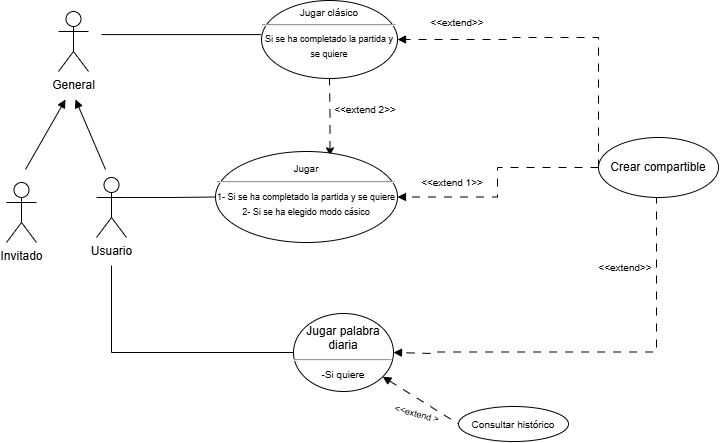

The diagram above was exported from draw.io. Its source (the exported page's mxGraphModel, read from the mxfile embedded in the PNG):
<mxGraphModel dx="963" dy="582" grid="0" gridSize="10" guides="1" tooltips="1" connect="1" arrows="1" fold="1" page="1" pageScale="1" pageWidth="827" pageHeight="1169" math="0" shadow="0">
  <root>
    <mxCell id="0" />
    <mxCell id="1" parent="0" />
    <mxCell id="9_8A4Sxt3M_z4MpKmekL-6" edge="1" parent="1" source="uwJM7t1OosVY28d_PWFy-1" style="edgeStyle=orthogonalEdgeStyle;rounded=0;orthogonalLoop=1;jettySize=auto;html=1;exitX=1;exitY=0.3333333333333333;exitDx=0;exitDy=0;exitPerimeter=0;entryX=0;entryY=0.5;entryDx=0;entryDy=0;defaultLabelBackgroundColor=page;endArrow=none;endFill=0;" target="9_8A4Sxt3M_z4MpKmekL-5">
      <mxGeometry relative="1" x="0.0056" as="geometry" />
    </mxCell>
    <mxCell id="uwJM7t1OosVY28d_PWFy-1" parent="1" style="shape=umlActor;verticalLabelPosition=bottom;verticalAlign=top;html=1;outlineConnect=0;" value="Usuario" vertex="1">
      <mxGeometry height="60" width="30" x="159" y="290" as="geometry" />
    </mxCell>
    <mxCell id="uwJM7t1OosVY28d_PWFy-2" parent="1" style="shape=umlActor;verticalLabelPosition=bottom;verticalAlign=top;html=1;outlineConnect=0;" value="Invitado" vertex="1">
      <mxGeometry height="60" width="30" x="69" y="295" as="geometry" />
    </mxCell>
    <mxCell id="uwJM7t1OosVY28d_PWFy-5" parent="1" style="shape=umlActor;verticalLabelPosition=bottom;verticalAlign=top;html=1;outlineConnect=0;" value="General" vertex="1">
      <mxGeometry height="60" width="30" x="121" y="124" as="geometry" />
    </mxCell>
    <mxCell id="uwJM7t1OosVY28d_PWFy-9" edge="1" parent="1" style="html=1;verticalAlign=bottom;endArrow=block;edgeStyle=sequenceEdgeStyle;libavoidRouting=0;curved=0;rounded=0;" value="">
      <mxGeometry relative="1" width="80" as="geometry">
        <mxPoint x="88" y="282" as="sourcePoint" />
        <mxPoint x="128" y="212" as="targetPoint" />
      </mxGeometry>
    </mxCell>
    <mxCell id="uwJM7t1OosVY28d_PWFy-10" edge="1" parent="1" style="html=1;verticalAlign=bottom;endArrow=block;edgeStyle=sequenceEdgeStyle;libavoidRouting=0;curved=0;rounded=0;" value="">
      <mxGeometry relative="1" width="80" as="geometry">
        <mxPoint x="168" y="282" as="sourcePoint" />
        <mxPoint x="138" y="212" as="targetPoint" />
      </mxGeometry>
    </mxCell>
    <mxCell id="h8nLESoZfofVaZO2bUCA-13" edge="1" parent="1" source="h8nLESoZfofVaZO2bUCA-12" style="edgeStyle=orthogonalEdgeStyle;rounded=0;orthogonalLoop=1;jettySize=auto;html=1;exitX=0;exitY=0.5;exitDx=0;exitDy=0;entryX=1;entryY=0.5;entryDx=0;entryDy=0;dashed=1;dashPattern=8 8;endArrow=block;endFill=1;" target="9_8A4Sxt3M_z4MpKmekL-7">
      <mxGeometry relative="1" as="geometry">
        <Array as="points">
          <mxPoint x="661" y="150" />
          <mxPoint x="570" y="150" />
          <mxPoint x="570" y="152" />
        </Array>
        <mxPoint x="460" y="150" as="targetPoint" />
      </mxGeometry>
    </mxCell>
    <mxCell id="h8nLESoZfofVaZO2bUCA-12" parent="1" style="ellipse;whiteSpace=wrap;html=1;" value="Crear compartible" vertex="1">
      <mxGeometry height="60" width="120" x="661" y="250" as="geometry" />
    </mxCell>
    <mxCell id="h8nLESoZfofVaZO2bUCA-17" edge="1" parent="1" source="h8nLESoZfofVaZO2bUCA-12" style="edgeStyle=orthogonalEdgeStyle;rounded=0;orthogonalLoop=1;jettySize=auto;html=1;exitX=0;exitY=0.5;exitDx=0;exitDy=0;entryX=1;entryY=0.5;entryDx=0;entryDy=0;dashed=1;dashPattern=8 8;endArrow=block;endFill=1;" target="9_8A4Sxt3M_z4MpKmekL-5">
      <mxGeometry relative="1" x="-0.141" as="geometry">
        <Array as="points">
          <mxPoint x="560" y="280" />
          <mxPoint x="560" y="309.5" />
        </Array>
        <mxPoint x="570" y="360" as="sourcePoint" />
        <mxPoint x="460" y="310" as="targetPoint" />
      </mxGeometry>
    </mxCell>
    <mxCell id="h8nLESoZfofVaZO2bUCA-19" parent="1" style="text;html=1;whiteSpace=wrap;strokeColor=none;fillColor=none;align=center;verticalAlign=middle;rounded=0;" value="&lt;font style=&quot;font-size: 10px;&quot;&gt;&amp;lt;&amp;lt;extend&amp;gt;&amp;gt;&lt;/font&gt;" vertex="1">
      <mxGeometry height="30" width="60" x="490" y="120" as="geometry" />
    </mxCell>
    <mxCell id="h8nLESoZfofVaZO2bUCA-21" parent="1" style="text;html=1;whiteSpace=wrap;strokeColor=none;fillColor=none;align=center;verticalAlign=middle;rounded=0;" value="&lt;font style=&quot;font-size: 10px;&quot;&gt;&amp;lt;&amp;lt;extend 1&amp;gt;&amp;gt;&lt;/font&gt;" vertex="1">
      <mxGeometry height="30" width="70" x="480" y="280" as="geometry" />
    </mxCell>
    <mxCell id="h8nLESoZfofVaZO2bUCA-26" edge="1" parent="1" source="h8nLESoZfofVaZO2bUCA-23" style="edgeStyle=orthogonalEdgeStyle;rounded=0;orthogonalLoop=1;jettySize=auto;html=1;exitX=0;exitY=0.5;exitDx=0;exitDy=0;endArrow=none;endFill=0;">
      <mxGeometry relative="1" x="-0.4473" as="geometry">
        <mxPoint x="200.2" y="532.7399999999999" as="sourcePoint" />
        <mxPoint x="174" y="378" as="targetPoint" />
      </mxGeometry>
    </mxCell>
    <mxCell id="h8nLESoZfofVaZO2bUCA-23" parent="1" style="ellipse;whiteSpace=wrap;html=1;" value="Jugar palabra diaria&lt;div&gt;&lt;hr&gt;&lt;font style=&quot;font-size: 10px;&quot;&gt;-Si quiere&lt;/font&gt;&lt;/div&gt;" vertex="1">
      <mxGeometry height="78" width="100" x="356" y="426" as="geometry" />
    </mxCell>
    <mxCell id="h8nLESoZfofVaZO2bUCA-27" edge="1" parent="1" source="h8nLESoZfofVaZO2bUCA-12" style="edgeStyle=orthogonalEdgeStyle;rounded=0;orthogonalLoop=1;jettySize=auto;html=1;exitX=0.5;exitY=1;exitDx=0;exitDy=0;endArrow=block;endFill=1;dashed=1;dashPattern=8 8;entryX=1;entryY=0.5;entryDx=0;entryDy=0;" target="h8nLESoZfofVaZO2bUCA-23">
      <mxGeometry relative="1" x="-0.3824" as="geometry">
        <Array as="points">
          <mxPoint x="719" y="310" />
          <mxPoint x="719" y="464.5" />
          <mxPoint x="495.8" y="464.5" />
          <mxPoint x="495.8" y="466" />
        </Array>
        <mxPoint x="711" y="354" as="sourcePoint" />
        <mxPoint x="495.75" y="422.08" as="targetPoint" />
      </mxGeometry>
    </mxCell>
    <mxCell id="h8nLESoZfofVaZO2bUCA-28" parent="1" style="text;html=1;whiteSpace=wrap;strokeColor=none;fillColor=none;align=center;verticalAlign=middle;rounded=0;" value="&lt;font style=&quot;font-size: 10px;&quot;&gt;&amp;lt;&amp;lt;extend&amp;gt;&amp;gt;&lt;/font&gt;" vertex="1">
      <mxGeometry height="30" width="60" x="658" y="365" as="geometry" />
    </mxCell>
    <mxCell id="9_8A4Sxt3M_z4MpKmekL-1" parent="1" style="ellipse;whiteSpace=wrap;html=1;" value="&lt;font style=&quot;font-size: 10px;&quot;&gt;Consultar histórico&lt;/font&gt;" vertex="1">
      <mxGeometry height="35" width="110" x="521" y="519" as="geometry" />
    </mxCell>
    <mxCell id="9_8A4Sxt3M_z4MpKmekL-2" edge="1" parent="1" source="h8nLESoZfofVaZO2bUCA-23" style="endArrow=none;html=1;rounded=0;entryX=0;entryY=0.5;entryDx=0;entryDy=0;startArrow=block;startFill=1;dashed=1;dashPattern=8 8;" target="9_8A4Sxt3M_z4MpKmekL-1" value="">
      <mxGeometry height="50" relative="1" width="50" as="geometry">
        <mxPoint x="339" y="419" as="sourcePoint" />
        <mxPoint x="589" y="376" as="targetPoint" />
      </mxGeometry>
    </mxCell>
    <mxCell id="9_8A4Sxt3M_z4MpKmekL-3" parent="1" style="text;html=1;whiteSpace=wrap;strokeColor=none;fillColor=none;align=center;verticalAlign=middle;rounded=0;rotation=15;" value="&lt;font style=&quot;font-size: 9px;&quot;&gt;&amp;lt;&amp;lt;extend &amp;gt;&lt;/font&gt;" vertex="1">
      <mxGeometry height="30" width="60" x="450" y="511" as="geometry" />
    </mxCell>
    <mxCell id="9_8A4Sxt3M_z4MpKmekL-9" edge="1" parent="1" source="9_8A4Sxt3M_z4MpKmekL-5" style="edgeStyle=orthogonalEdgeStyle;rounded=0;orthogonalLoop=1;jettySize=auto;html=1;exitX=0.629;exitY=0.047;exitDx=0;exitDy=0;entryX=0.5;entryY=1;entryDx=0;entryDy=0;defaultLabelBackgroundColor=page;dashed=1;dashPattern=8 8;exitPerimeter=0;startArrow=classic;startFill=1;endArrow=none;endFill=0;" target="9_8A4Sxt3M_z4MpKmekL-7">
      <mxGeometry relative="1" x="0.0029" as="geometry" />
    </mxCell>
    <mxCell id="9_8A4Sxt3M_z4MpKmekL-5" parent="1" style="ellipse;whiteSpace=wrap;html=1;" value="&lt;span style=&quot;font-size: 10px;&quot;&gt;Jugar&lt;/span&gt;&lt;hr&gt;&lt;div&gt;&lt;font style=&quot;font-size: 9px;&quot;&gt;1- Si se ha completado la partida y se quiere&lt;/font&gt;&lt;/div&gt;&lt;div&gt;&lt;font style=&quot;font-size: 9px;&quot;&gt;2- Si se ha elegido modo cásico&lt;/font&gt;&lt;/div&gt;&lt;div&gt;&lt;span style=&quot;font-size: 10px;&quot;&gt;&amp;nbsp;&lt;/span&gt;&lt;/div&gt;" vertex="1">
      <mxGeometry height="91" width="182" x="278" y="264" as="geometry" />
    </mxCell>
    <mxCell id="9_8A4Sxt3M_z4MpKmekL-8" edge="1" parent="1" style="edgeStyle=orthogonalEdgeStyle;rounded=0;orthogonalLoop=1;jettySize=auto;html=1;endArrow=none;endFill=0;entryX=-0.004;entryY=0.437;entryDx=0;entryDy=0;entryPerimeter=0;" target="9_8A4Sxt3M_z4MpKmekL-7" value="">
      <mxGeometry relative="1" x="-0.0078" as="geometry">
        <mxPoint x="164.01" y="147.09" as="sourcePoint" />
        <mxPoint x="360" y="150" as="targetPoint" />
      </mxGeometry>
    </mxCell>
    <mxCell id="9_8A4Sxt3M_z4MpKmekL-7" parent="1" style="ellipse;whiteSpace=wrap;html=1;" value="&lt;font style=&quot;font-size: 10px;&quot;&gt;Jugar clásico&lt;/font&gt;&lt;div&gt;&lt;font style=&quot;font-size: 10px;&quot;&gt;&lt;hr&gt;&lt;/font&gt;&lt;div&gt;&lt;font style=&quot;font-size: 9px;&quot;&gt;Si se ha completado la partida y se quiere&lt;/font&gt;&lt;/div&gt;&lt;/div&gt;&lt;div&gt;&lt;font style=&quot;font-size: 9px;&quot;&gt;&lt;br&gt;&lt;/font&gt;&lt;/div&gt;" vertex="1">
      <mxGeometry height="78" width="136" x="324" y="113" as="geometry" />
    </mxCell>
    <mxCell id="9_8A4Sxt3M_z4MpKmekL-10" parent="1" style="text;html=1;whiteSpace=wrap;strokeColor=none;fillColor=none;align=center;verticalAlign=middle;rounded=0;" value="&lt;font style=&quot;font-size: 10px;&quot;&gt;&amp;lt;&amp;lt;extend 2&amp;gt;&amp;gt;&lt;/font&gt;" vertex="1">
      <mxGeometry height="30" width="70" x="393" y="207" as="geometry" />
    </mxCell>
  </root>
</mxGraphModel>